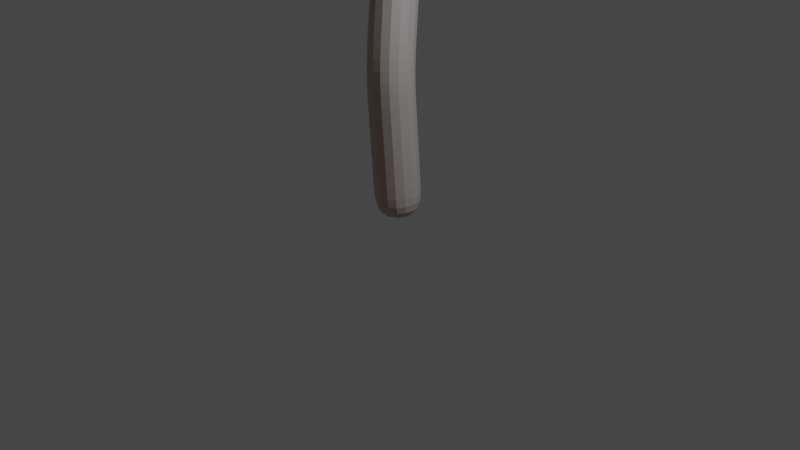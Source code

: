 # Source: Tree.blend  (saved by Blender 3.2.14; exported with 4.5.12 LTS)
import bpy
from mathutils import Matrix  # noqa: F401  (used for matrix-valued properties, if any)

bpy.ops.wm.read_factory_settings(use_empty=True)
scene = bpy.context.scene
scene.name = 'Scene'

# ---- collections
col_collection = bpy.data.collections.new('Collection'); scene.collection.children.link(col_collection)

# ---- images (referenced by path relative to the original .blend; pixels are not part of the script)
import os
ASSET_DIR = os.environ.get("B2B_ASSET_DIR", "")  # directory of the original .blend (textures are referenced by path, not embedded)
HERE = os.path.dirname(os.path.abspath(__file__))  # packed textures are extracted next to this script under _unpacked/

def load_image(name, relpath, width, height, colorspace="sRGB"):
    """Load a texture the original file referenced (path relative to the .blend, or extracted next to this script)."""
    p = next((c for c in (os.path.join(HERE, relpath), os.path.join(ASSET_DIR, relpath)) if relpath and os.path.exists(c)), "")
    if p:
        img = bpy.data.images.load(p, check_existing=True)
        img.name = name
    else:  # same state as the original file: an image datablock whose file is absent (Cycles renders it pink)
        img = bpy.data.images.new(name, width, height)
        img.source = "FILE"
        img.filepath = "//" + (relpath or name)
    img.colorspace_settings.name = colorspace
    return img
img_material_base_color_001 = load_image('Material Base Color.001', '', 1024, 1024, 'sRGB')

# ---- materials (node trees are filled in below, after node groups)
mat_material = bpy.data.materials.new('Material')
mat_material.alpha_threshold = 0.0
mat_material.use_transparent_shadow = False
mat_material.line_color = (0.0, 0.0, 0.0, 1.0)

# ---- material node trees
mat_material.use_nodes = True; mat_material.node_tree.nodes.clear()
_N = mat_material.node_tree.nodes; _L = mat_material.node_tree.links
n0 = _N.new('ShaderNodeOutputMaterial'); n0.name = 'Material Output'; n0.location = (300, 300)
n1 = _N.new('ShaderNodeBsdfPrincipled'); n1.name = 'Principled BSDF'; n1.location = (10, 300)
n1.distribution = 'GGX'
n1.subsurface_method = 'RANDOM_WALK_SKIN'
n1.inputs[2].default_value = 0.4
n1.inputs[3].default_value = 1.45
n1.inputs[27].default_value = (0.01467, 0.006564, 0.003638, 1.0)
n1.inputs[28].default_value = 1.0
n2 = _N.new('ShaderNodeTexImage'); n2.name = 'Image Texture.001'; n2.location = (0, 0)
n2.image = img_material_base_color_001
n3 = _N.new('ShaderNodeValToRGB'); n3.name = 'ColorRamp'; n3.location = (-280, 280)
while len(n3.color_ramp.elements) > 1: n3.color_ramp.elements.remove(n3.color_ramp.elements[-1])
n3.color_ramp.elements[0].position = 0.3235; n3.color_ramp.elements[0].color = (0.0, 0.0, 0.0, 1.0)
_e = n3.color_ramp.elements.new(1.0); _e.color = (1.0, 1.0, 1.0, 1.0)
_L.new(n1.outputs[0], n0.inputs[0])
_L.new(n3.outputs[0], n1.inputs[0])
n0.is_active_output = True

# ---- world
world_world = bpy.data.worlds.new('World'); scene.world = world_world
world_world.use_nodes = True; world_world.node_tree.nodes.clear()
_N = world_world.node_tree.nodes; _L = world_world.node_tree.links
n0 = _N.new('ShaderNodeOutputWorld'); n0.name = 'World Output'; n0.location = (300, 300)
n1 = _N.new('ShaderNodeBackground'); n1.name = 'Background'; n1.location = (10, 300)
n1.inputs[0].default_value = (0.05088, 0.05088, 0.05088, 1.0)
_L.new(n1.outputs[0], n0.inputs[0])
n0.is_active_output = True
world_world.color = (0.05088, 0.05088, 0.05088)
world_world.use_sun_shadow = False
world_world.sun_shadow_jitter_overblur = 0.0

# ---- cameras
cam_camera = bpy.data.cameras.new('Camera')
cam_camera.clip_end = 100.0
cam_camera.ortho_scale = 7.314

# ---- lights
light_light = bpy.data.lights.new('Light', 'POINT')
light_light.transmission_factor = 0.0
light_light.energy = 1000.0
light_light.shadow_soft_size = 0.1
light_light.shadow_maximum_resolution = 0.006
light_light.use_absolute_resolution = True

# ---- meshes
me_cube = bpy.data.meshes.new('Cube')
me_cube.from_pydata([(0.0, 0.0, 0.0), (-2.524, 2.463, 7.905), (-1.782, 6.387, 6.952), (-1.052, 3.438, 6.059), (-4.139, -1.056, 8.103), (-3.33, -1.104, 6.491), (-0.9744, 1.059, 4.665), (-0.1318, 0.003163, 1.523), (-3.97, 3.461, 8.53), (-4.417, -0.2919, 9.618), (-5.101, -0.1762, 10.49), (-5.101, -0.1762, 10.49), (-0.3465, 3.757, 4.955), (1.031, 5.768, 5.934), (1.073, 6.611, 7.794), (-0.6253, 0.4933, 7.006), (0.6651, 0.8265, 10.21)], [(13, 14), (12, 13), (6, 12), (10, 11), (9, 10), (4, 9), (1, 8), (3, 1), (3, 2), (6, 3), (5, 4), (6, 5), (7, 6), (0, 7), (6, 15), (15, 16)], [])
_uv = me_cube.uv_layers.new(name='UVMap')
_uv.uv.foreach_set('vector', [])
me_cube.materials.append(mat_material)
me_cube.use_mirror_vertex_groups = False
me_cube.update()

# ---- objects
ob_cube = bpy.data.objects.new('Cube', me_cube)
ob_light = bpy.data.objects.new('Light', light_light)
ob_camera = bpy.data.objects.new('Camera', cam_camera)

# ---- transforms, parenting, visibility, modifiers, constraints
ob_cube.location = (0.0, 0.0, 0.0)
ob_cube.lock_rotations_4d = False
ob_cube.empty_display_type = 'ARROWS'
ob_cube.lineart.crease_threshold = 0.0
_m = ob_cube.modifiers.new('Skin', 'SKIN')
_m = ob_cube.modifiers.new('Subdivision', 'SUBSURF')
ob_light.location = (4.076, 1.005, 5.904)
ob_light.rotation_euler = (0.6503, 0.05522, 1.866)
ob_light.lock_rotations_4d = False
ob_light.empty_display_type = 'ARROWS'
ob_light.color = (0.0, 0.0, 0.0, 0.0)
ob_light.lineart.crease_threshold = 0.0
ob_camera.location = (7.359, -6.926, 4.958)
ob_camera.rotation_euler = (1.109, 0.0, 0.8149)
ob_camera.lock_rotations_4d = False
ob_camera.empty_display_type = 'ARROWS'
ob_camera.color = (0.0, 0.0, 0.0, 0.0)
ob_camera.display_type = 'WIRE'
ob_camera.lineart.crease_threshold = 0.0

# ---- collection membership
col_collection.objects.link(ob_cube)
col_collection.objects.link(ob_light)
col_collection.objects.link(ob_camera)

# ---- scene / render settings (as saved in the file)
scene.camera = ob_camera
scene.frame_start = 1; scene.frame_end = 250; scene.frame_set(1)
scene.render.engine = 'BLENDER_EEVEE_NEXT'
scene.cycles.sampling_pattern = 'TABULATED_SOBOL'
scene.cycles.use_light_tree = False
scene.view_settings.view_transform = 'Filmic'
bpy.context.view_layer.update()
